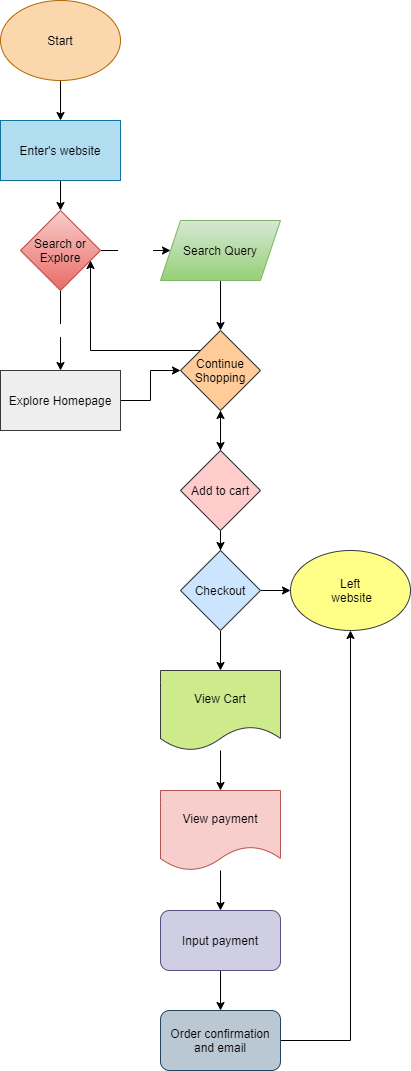

The diagram above was exported from draw.io. Its source (the exported page's mxGraphModel, read from the mxfile embedded in the PNG):
<mxGraphModel dx="564" dy="440" grid="1" gridSize="10" guides="1" tooltips="1" connect="1" arrows="1" fold="1" page="1" pageScale="1" pageWidth="850" pageHeight="1100" math="0" shadow="0">
  <root>
    <mxCell id="0" />
    <mxCell id="1" parent="0" />
    <mxCell id="4" value="" style="edgeStyle=orthogonalEdgeStyle;rounded=0;orthogonalLoop=1;jettySize=auto;html=1;fontColor=#000000;" edge="1" parent="1" source="2" target="3">
      <mxGeometry relative="1" as="geometry" />
    </mxCell>
    <mxCell id="2" value="Start" style="ellipse;whiteSpace=wrap;html=1;fillColor=#fad7ac;strokeColor=#b46504;fontColor=#000000;" vertex="1" parent="1">
      <mxGeometry x="10" y="10" width="120" height="80" as="geometry" />
    </mxCell>
    <mxCell id="6" value="" style="edgeStyle=orthogonalEdgeStyle;rounded=0;orthogonalLoop=1;jettySize=auto;html=1;fontColor=#000000;" edge="1" parent="1" source="3" target="5">
      <mxGeometry relative="1" as="geometry" />
    </mxCell>
    <mxCell id="3" value="Enter's website" style="rounded=0;whiteSpace=wrap;html=1;fillColor=#b1ddf0;strokeColor=#10739e;fontColor=#000000;" vertex="1" parent="1">
      <mxGeometry x="10" y="130" width="120" height="60" as="geometry" />
    </mxCell>
    <mxCell id="8" value="Search" style="edgeStyle=orthogonalEdgeStyle;rounded=0;orthogonalLoop=1;jettySize=auto;html=1;fontColor=#FFFFFF;" edge="1" parent="1" source="5" target="7">
      <mxGeometry relative="1" as="geometry" />
    </mxCell>
    <mxCell id="10" value="Explore" style="edgeStyle=orthogonalEdgeStyle;rounded=0;orthogonalLoop=1;jettySize=auto;html=1;fontColor=#FFFFFF;" edge="1" parent="1" source="5" target="9">
      <mxGeometry relative="1" as="geometry" />
    </mxCell>
    <mxCell id="5" value="Search or Explore" style="rhombus;whiteSpace=wrap;html=1;fillColor=#f8cecc;strokeColor=#b85450;gradientColor=#ea6b66;fontColor=#000000;" vertex="1" parent="1">
      <mxGeometry x="30" y="220" width="80" height="80" as="geometry" />
    </mxCell>
    <mxCell id="13" value="" style="edgeStyle=orthogonalEdgeStyle;rounded=0;orthogonalLoop=1;jettySize=auto;html=1;fontColor=#000000;" edge="1" parent="1" source="7" target="11">
      <mxGeometry relative="1" as="geometry" />
    </mxCell>
    <mxCell id="7" value="Search Query" style="shape=parallelogram;perimeter=parallelogramPerimeter;whiteSpace=wrap;html=1;fixedSize=1;strokeColor=#82b366;fillColor=#d5e8d4;gradientColor=#97d077;fontColor=#000000;" vertex="1" parent="1">
      <mxGeometry x="170" y="230" width="120" height="60" as="geometry" />
    </mxCell>
    <mxCell id="12" value="" style="edgeStyle=orthogonalEdgeStyle;rounded=0;orthogonalLoop=1;jettySize=auto;html=1;fontColor=#000000;" edge="1" parent="1" source="9" target="11">
      <mxGeometry relative="1" as="geometry" />
    </mxCell>
    <mxCell id="9" value="Explore Homepage" style="whiteSpace=wrap;html=1;strokeColor=#36393d;fillColor=#eeeeee;fontColor=#000000;" vertex="1" parent="1">
      <mxGeometry x="10" y="380" width="120" height="60" as="geometry" />
    </mxCell>
    <mxCell id="15" value="" style="edgeStyle=orthogonalEdgeStyle;rounded=0;orthogonalLoop=1;jettySize=auto;html=1;fontColor=#000000;" edge="1" parent="1" source="11" target="14">
      <mxGeometry relative="1" as="geometry" />
    </mxCell>
    <mxCell id="18" style="edgeStyle=orthogonalEdgeStyle;rounded=0;orthogonalLoop=1;jettySize=auto;html=1;exitX=0;exitY=0;exitDx=0;exitDy=0;entryX=0.875;entryY=0.625;entryDx=0;entryDy=0;entryPerimeter=0;fontColor=#000000;" edge="1" parent="1" source="11" target="5">
      <mxGeometry relative="1" as="geometry" />
    </mxCell>
    <mxCell id="11" value="Continue Shopping" style="rhombus;whiteSpace=wrap;html=1;fillColor=#ffcc99;strokeColor=#36393d;fontColor=#000000;" vertex="1" parent="1">
      <mxGeometry x="190" y="340" width="80" height="80" as="geometry" />
    </mxCell>
    <mxCell id="16" value="" style="edgeStyle=orthogonalEdgeStyle;rounded=0;orthogonalLoop=1;jettySize=auto;html=1;fontColor=#000000;" edge="1" parent="1" source="14" target="11">
      <mxGeometry relative="1" as="geometry" />
    </mxCell>
    <mxCell id="20" value="" style="edgeStyle=orthogonalEdgeStyle;rounded=0;orthogonalLoop=1;jettySize=auto;html=1;fontColor=#000000;" edge="1" parent="1" source="14" target="19">
      <mxGeometry relative="1" as="geometry" />
    </mxCell>
    <mxCell id="14" value="Add to cart" style="rhombus;whiteSpace=wrap;html=1;fillColor=#ffcccc;strokeColor=#36393d;fontColor=#000000;" vertex="1" parent="1">
      <mxGeometry x="190" y="460" width="80" height="80" as="geometry" />
    </mxCell>
    <mxCell id="23" value="" style="edgeStyle=orthogonalEdgeStyle;rounded=0;orthogonalLoop=1;jettySize=auto;html=1;fontColor=#000000;" edge="1" parent="1" source="19" target="22">
      <mxGeometry relative="1" as="geometry" />
    </mxCell>
    <mxCell id="25" value="" style="edgeStyle=orthogonalEdgeStyle;rounded=0;orthogonalLoop=1;jettySize=auto;html=1;fontColor=#000000;" edge="1" parent="1" source="19" target="24">
      <mxGeometry relative="1" as="geometry" />
    </mxCell>
    <mxCell id="19" value="Checkout" style="rhombus;whiteSpace=wrap;html=1;fillColor=#cce5ff;strokeColor=#36393d;fontColor=#000000;" vertex="1" parent="1">
      <mxGeometry x="190" y="560" width="80" height="80" as="geometry" />
    </mxCell>
    <mxCell id="22" value="Left&lt;br&gt;&amp;nbsp;website" style="ellipse;whiteSpace=wrap;html=1;fillColor=#ffff88;strokeColor=#36393d;fontColor=#000000;" vertex="1" parent="1">
      <mxGeometry x="300" y="560" width="120" height="80" as="geometry" />
    </mxCell>
    <mxCell id="27" value="" style="edgeStyle=orthogonalEdgeStyle;rounded=0;orthogonalLoop=1;jettySize=auto;html=1;fontColor=#000000;" edge="1" parent="1" source="24" target="26">
      <mxGeometry relative="1" as="geometry" />
    </mxCell>
    <mxCell id="24" value="View Cart" style="shape=document;whiteSpace=wrap;html=1;boundedLbl=1;fillColor=#cdeb8b;strokeColor=#36393d;fontColor=#000000;" vertex="1" parent="1">
      <mxGeometry x="170" y="680" width="120" height="80" as="geometry" />
    </mxCell>
    <mxCell id="30" value="" style="edgeStyle=orthogonalEdgeStyle;rounded=0;orthogonalLoop=1;jettySize=auto;html=1;fontColor=#000000;" edge="1" parent="1" source="26" target="29">
      <mxGeometry relative="1" as="geometry" />
    </mxCell>
    <mxCell id="26" value="View payment" style="shape=document;whiteSpace=wrap;html=1;boundedLbl=1;fillColor=#f8cecc;strokeColor=#b85450;fontColor=#000000;" vertex="1" parent="1">
      <mxGeometry x="170" y="800" width="120" height="80" as="geometry" />
    </mxCell>
    <mxCell id="32" value="" style="edgeStyle=orthogonalEdgeStyle;rounded=0;orthogonalLoop=1;jettySize=auto;html=1;fontColor=#000000;" edge="1" parent="1" source="29" target="31">
      <mxGeometry relative="1" as="geometry" />
    </mxCell>
    <mxCell id="29" value="Input payment" style="rounded=1;whiteSpace=wrap;html=1;fillColor=#d0cee2;strokeColor=#56517e;fontColor=#000000;" vertex="1" parent="1">
      <mxGeometry x="170" y="920" width="120" height="60" as="geometry" />
    </mxCell>
    <mxCell id="33" style="edgeStyle=orthogonalEdgeStyle;rounded=0;orthogonalLoop=1;jettySize=auto;html=1;exitX=1;exitY=0.5;exitDx=0;exitDy=0;fontColor=#000000;" edge="1" parent="1" source="31" target="22">
      <mxGeometry relative="1" as="geometry" />
    </mxCell>
    <mxCell id="31" value="Order confirmation and email" style="rounded=1;whiteSpace=wrap;html=1;fillColor=#bac8d3;strokeColor=#23445d;fontColor=#000000;" vertex="1" parent="1">
      <mxGeometry x="170" y="1020" width="120" height="60" as="geometry" />
    </mxCell>
  </root>
</mxGraphModel>